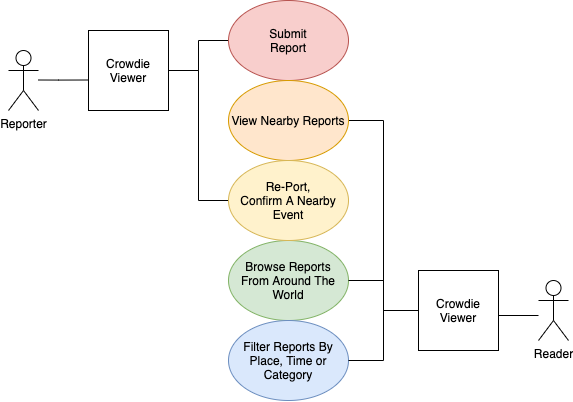

The diagram above was exported from draw.io. Its source (the exported page's mxGraphModel, read from the mxfile embedded in the PNG):
<mxGraphModel dx="1123" dy="597" grid="1" gridSize="10" guides="1" tooltips="1" connect="1" arrows="1" fold="1" page="1" pageScale="1" pageWidth="850" pageHeight="1100" math="0" shadow="0">
  <root>
    <mxCell id="0" />
    <mxCell id="1" parent="0" />
    <mxCell id="lvtRnCtwA3PdCXsdU0Jz-3" value="" style="edgeStyle=orthogonalEdgeStyle;rounded=0;orthogonalLoop=1;jettySize=auto;html=1;endArrow=none;endFill=0;startArrow=none;startFill=0;entryX=1;entryY=0.5;entryDx=0;entryDy=0;" edge="1" parent="1" source="lvtRnCtwA3PdCXsdU0Jz-1" target="lvtRnCtwA3PdCXsdU0Jz-2">
      <mxGeometry relative="1" as="geometry">
        <Array as="points">
          <mxPoint x="920" y="365" />
        </Array>
      </mxGeometry>
    </mxCell>
    <mxCell id="lvtRnCtwA3PdCXsdU0Jz-1" value="Reader" style="shape=umlActor;verticalLabelPosition=bottom;verticalAlign=top;html=1;outlineConnect=0;" vertex="1" parent="1">
      <mxGeometry x="970" y="330" width="30" height="60" as="geometry" />
    </mxCell>
    <mxCell id="lvtRnCtwA3PdCXsdU0Jz-15" value="" style="edgeStyle=orthogonalEdgeStyle;rounded=0;orthogonalLoop=1;jettySize=auto;html=1;endArrow=none;endFill=0;entryX=1;entryY=0.5;entryDx=0;entryDy=0;" edge="1" parent="1" source="lvtRnCtwA3PdCXsdU0Jz-2" target="lvtRnCtwA3PdCXsdU0Jz-21">
      <mxGeometry relative="1" as="geometry">
        <mxPoint x="800" y="240" as="targetPoint" />
      </mxGeometry>
    </mxCell>
    <mxCell id="lvtRnCtwA3PdCXsdU0Jz-2" value="Crowdie&lt;br&gt;Viewer" style="rounded=0;whiteSpace=wrap;html=1;" vertex="1" parent="1">
      <mxGeometry x="850" y="320" width="80" height="80" as="geometry" />
    </mxCell>
    <mxCell id="lvtRnCtwA3PdCXsdU0Jz-17" value="" style="edgeStyle=orthogonalEdgeStyle;rounded=0;orthogonalLoop=1;jettySize=auto;html=1;endArrow=none;endFill=0;" edge="1" parent="1" source="lvtRnCtwA3PdCXsdU0Jz-11" target="lvtRnCtwA3PdCXsdU0Jz-20">
      <mxGeometry relative="1" as="geometry">
        <mxPoint x="670" y="180" as="targetPoint" />
      </mxGeometry>
    </mxCell>
    <mxCell id="lvtRnCtwA3PdCXsdU0Jz-30" value="" style="edgeStyle=orthogonalEdgeStyle;rounded=0;orthogonalLoop=1;jettySize=auto;html=1;startArrow=none;startFill=0;endArrow=none;endFill=0;entryX=0;entryY=0.5;entryDx=0;entryDy=0;" edge="1" parent="1" source="lvtRnCtwA3PdCXsdU0Jz-11" target="lvtRnCtwA3PdCXsdU0Jz-29">
      <mxGeometry relative="1" as="geometry" />
    </mxCell>
    <mxCell id="lvtRnCtwA3PdCXsdU0Jz-11" value="Crowdie&lt;br&gt;Viewer" style="rounded=0;whiteSpace=wrap;html=1;" vertex="1" parent="1">
      <mxGeometry x="520" y="80" width="80" height="80" as="geometry" />
    </mxCell>
    <mxCell id="lvtRnCtwA3PdCXsdU0Jz-12" value="" style="edgeStyle=orthogonalEdgeStyle;rounded=0;orthogonalLoop=1;jettySize=auto;html=1;endArrow=none;endFill=0;" edge="1" parent="1">
      <mxGeometry relative="1" as="geometry">
        <mxPoint x="470" y="129.5" as="sourcePoint" />
        <mxPoint x="520" y="129.5" as="targetPoint" />
        <Array as="points">
          <mxPoint x="490" y="129.5" />
          <mxPoint x="490" y="129.5" />
        </Array>
      </mxGeometry>
    </mxCell>
    <mxCell id="lvtRnCtwA3PdCXsdU0Jz-13" value="Reporter" style="shape=umlActor;verticalLabelPosition=bottom;verticalAlign=top;html=1;outlineConnect=0;" vertex="1" parent="1">
      <mxGeometry x="440" y="100" width="30" height="60" as="geometry" />
    </mxCell>
    <mxCell id="lvtRnCtwA3PdCXsdU0Jz-20" value="Submit&lt;br&gt;Report" style="ellipse;whiteSpace=wrap;html=1;fillColor=#f8cecc;strokeColor=#b85450;" vertex="1" parent="1">
      <mxGeometry x="660" y="50" width="120" height="80" as="geometry" />
    </mxCell>
    <mxCell id="lvtRnCtwA3PdCXsdU0Jz-21" value="View Nearby Reports" style="ellipse;whiteSpace=wrap;html=1;fillColor=#ffe6cc;strokeColor=#d79b00;" vertex="1" parent="1">
      <mxGeometry x="660" y="130" width="120" height="80" as="geometry" />
    </mxCell>
    <mxCell id="lvtRnCtwA3PdCXsdU0Jz-24" value="Browse Reports&lt;br&gt;From Around The World" style="ellipse;whiteSpace=wrap;html=1;fillColor=#d5e8d4;strokeColor=#82b366;" vertex="1" parent="1">
      <mxGeometry x="660" y="290" width="120" height="80" as="geometry" />
    </mxCell>
    <mxCell id="lvtRnCtwA3PdCXsdU0Jz-26" value="" style="edgeStyle=orthogonalEdgeStyle;rounded=0;orthogonalLoop=1;jettySize=auto;html=1;endArrow=none;endFill=0;entryX=1;entryY=0.5;entryDx=0;entryDy=0;exitX=0;exitY=0.5;exitDx=0;exitDy=0;" edge="1" parent="1" source="lvtRnCtwA3PdCXsdU0Jz-2" target="lvtRnCtwA3PdCXsdU0Jz-24">
      <mxGeometry relative="1" as="geometry">
        <mxPoint x="890" y="370" as="sourcePoint" />
        <mxPoint x="790" y="180" as="targetPoint" />
      </mxGeometry>
    </mxCell>
    <mxCell id="lvtRnCtwA3PdCXsdU0Jz-27" value="Filter Reports By Place, Time or Category" style="ellipse;whiteSpace=wrap;html=1;fillColor=#dae8fc;strokeColor=#6c8ebf;" vertex="1" parent="1">
      <mxGeometry x="660" y="370" width="120" height="80" as="geometry" />
    </mxCell>
    <mxCell id="lvtRnCtwA3PdCXsdU0Jz-28" value="" style="edgeStyle=orthogonalEdgeStyle;rounded=0;orthogonalLoop=1;jettySize=auto;html=1;endArrow=none;endFill=0;entryX=1;entryY=0.5;entryDx=0;entryDy=0;exitX=0;exitY=0.5;exitDx=0;exitDy=0;" edge="1" parent="1" source="lvtRnCtwA3PdCXsdU0Jz-2" target="lvtRnCtwA3PdCXsdU0Jz-27">
      <mxGeometry relative="1" as="geometry">
        <mxPoint x="890" y="370" as="sourcePoint" />
        <mxPoint x="790" y="260" as="targetPoint" />
      </mxGeometry>
    </mxCell>
    <mxCell id="lvtRnCtwA3PdCXsdU0Jz-29" value="Re-Port,&lt;br&gt;Confirm A Nearby Event" style="ellipse;whiteSpace=wrap;html=1;fillColor=#fff2cc;strokeColor=#d6b656;" vertex="1" parent="1">
      <mxGeometry x="660" y="210" width="120" height="80" as="geometry" />
    </mxCell>
  </root>
</mxGraphModel>